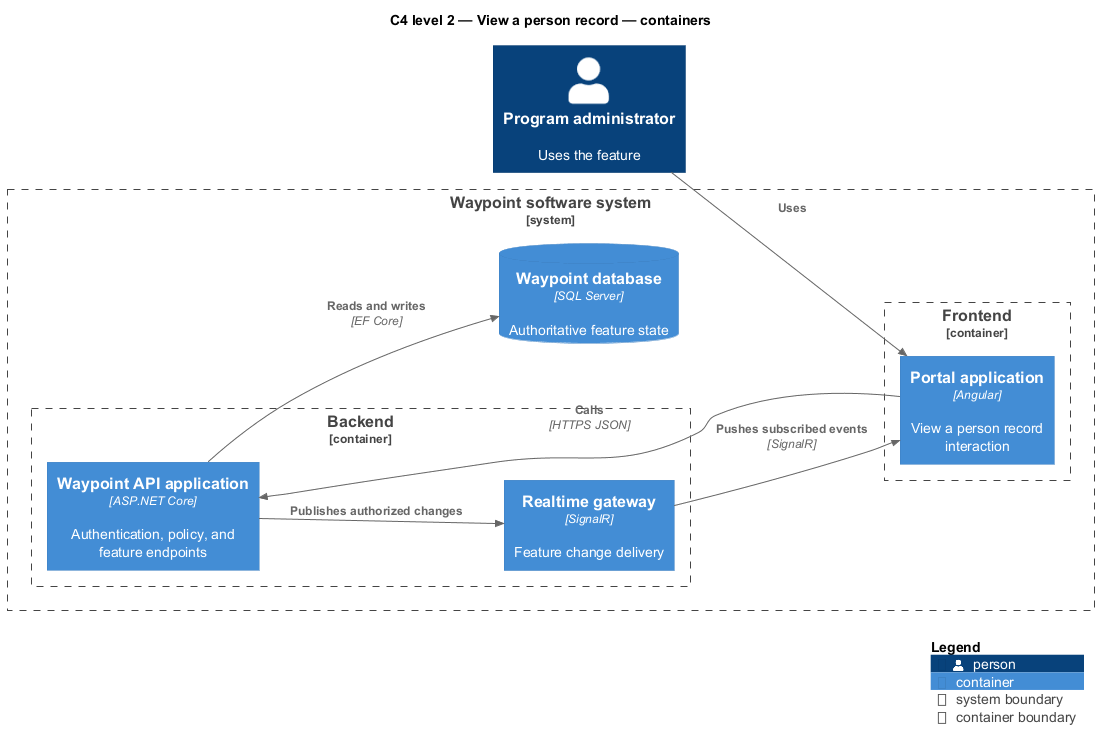

The diagram above was rendered by PlantUML. Its source (embedded in the PNG):
@startuml
!include <C4/C4_Component>
LAYOUT_LEFT_RIGHT()
title C4 level 2 — View a person record — containers
Person(primary, "Program administrator", "Uses the feature")
System_Boundary(waypoint, "Waypoint software system") {
  Container_Boundary(frontend, "Frontend") {
    Container(app1, "Portal application", "Angular", "View a person record interaction")
  }
  Container_Boundary(backend, "Backend") {
    Container(api, "Waypoint API application", "ASP.NET Core", "Authentication, policy, and feature endpoints")
    Container(realtime, "Realtime gateway", "SignalR", "Feature change delivery")
  }
  ContainerDb(db, "Waypoint database", "SQL Server", "Authoritative feature state")
}
Rel(primary, app1, "Uses")
Rel(app1, api, "Calls", "HTTPS JSON")
Rel(api, db, "Reads and writes", "EF Core")
Rel(api, realtime, "Publishes authorized changes")
Rel(realtime, app1, "Pushes subscribed events", "SignalR")
SHOW_LEGEND()
@enduml